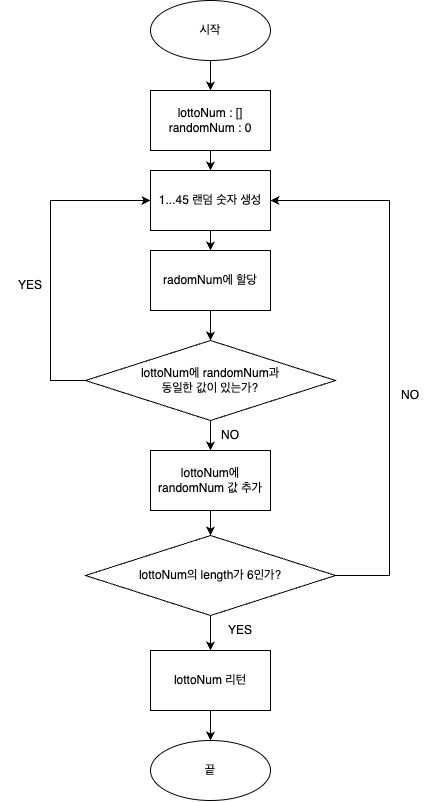

The diagram above was exported from draw.io. Its source (the exported page's mxGraphModel, read from the mxfile embedded in the PNG):
<mxGraphModel dx="1021" dy="1601" grid="1" gridSize="10" guides="1" tooltips="1" connect="1" arrows="1" fold="1" page="1" pageScale="1" pageWidth="827" pageHeight="1169" math="0" shadow="0">
  <root>
    <mxCell id="WIyWlLk6GJQsqaUBKTNV-0" />
    <mxCell id="WIyWlLk6GJQsqaUBKTNV-1" parent="WIyWlLk6GJQsqaUBKTNV-0" />
    <mxCell id="O7BcQqgrIBvrcE47ppgs-29" style="edgeStyle=orthogonalEdgeStyle;rounded=0;orthogonalLoop=1;jettySize=auto;html=1;entryX=0.5;entryY=0;entryDx=0;entryDy=0;" edge="1" parent="WIyWlLk6GJQsqaUBKTNV-1" source="O7BcQqgrIBvrcE47ppgs-0" target="O7BcQqgrIBvrcE47ppgs-2">
      <mxGeometry relative="1" as="geometry" />
    </mxCell>
    <mxCell id="O7BcQqgrIBvrcE47ppgs-0" value="시작" style="ellipse;whiteSpace=wrap;html=1;" vertex="1" parent="WIyWlLk6GJQsqaUBKTNV-1">
      <mxGeometry x="210" y="50" width="120" height="60" as="geometry" />
    </mxCell>
    <mxCell id="O7BcQqgrIBvrcE47ppgs-7" value="" style="edgeStyle=orthogonalEdgeStyle;rounded=0;orthogonalLoop=1;jettySize=auto;html=1;" edge="1" parent="WIyWlLk6GJQsqaUBKTNV-1" source="O7BcQqgrIBvrcE47ppgs-2" target="O7BcQqgrIBvrcE47ppgs-6">
      <mxGeometry relative="1" as="geometry" />
    </mxCell>
    <mxCell id="O7BcQqgrIBvrcE47ppgs-2" value="lottoNum : []&lt;br&gt;randomNum : 0" style="rounded=0;whiteSpace=wrap;html=1;" vertex="1" parent="WIyWlLk6GJQsqaUBKTNV-1">
      <mxGeometry x="210" y="140" width="120" height="60" as="geometry" />
    </mxCell>
    <mxCell id="O7BcQqgrIBvrcE47ppgs-25" style="edgeStyle=orthogonalEdgeStyle;rounded=0;orthogonalLoop=1;jettySize=auto;html=1;" edge="1" parent="WIyWlLk6GJQsqaUBKTNV-1" source="O7BcQqgrIBvrcE47ppgs-3" target="O7BcQqgrIBvrcE47ppgs-4">
      <mxGeometry relative="1" as="geometry" />
    </mxCell>
    <mxCell id="O7BcQqgrIBvrcE47ppgs-3" value="lottoNum 리턴" style="rounded=0;whiteSpace=wrap;html=1;" vertex="1" parent="WIyWlLk6GJQsqaUBKTNV-1">
      <mxGeometry x="210" y="700" width="120" height="60" as="geometry" />
    </mxCell>
    <mxCell id="O7BcQqgrIBvrcE47ppgs-4" value="끝" style="ellipse;whiteSpace=wrap;html=1;" vertex="1" parent="WIyWlLk6GJQsqaUBKTNV-1">
      <mxGeometry x="210" y="790" width="120" height="60" as="geometry" />
    </mxCell>
    <mxCell id="O7BcQqgrIBvrcE47ppgs-9" value="" style="edgeStyle=orthogonalEdgeStyle;rounded=0;orthogonalLoop=1;jettySize=auto;html=1;" edge="1" parent="WIyWlLk6GJQsqaUBKTNV-1" source="O7BcQqgrIBvrcE47ppgs-6" target="O7BcQqgrIBvrcE47ppgs-8">
      <mxGeometry relative="1" as="geometry" />
    </mxCell>
    <mxCell id="O7BcQqgrIBvrcE47ppgs-6" value="1...45 랜덤 숫자 생성" style="whiteSpace=wrap;html=1;rounded=0;" vertex="1" parent="WIyWlLk6GJQsqaUBKTNV-1">
      <mxGeometry x="210" y="220" width="120" height="60" as="geometry" />
    </mxCell>
    <mxCell id="O7BcQqgrIBvrcE47ppgs-14" value="" style="edgeStyle=orthogonalEdgeStyle;rounded=0;orthogonalLoop=1;jettySize=auto;html=1;" edge="1" parent="WIyWlLk6GJQsqaUBKTNV-1" source="O7BcQqgrIBvrcE47ppgs-8" target="O7BcQqgrIBvrcE47ppgs-13">
      <mxGeometry relative="1" as="geometry" />
    </mxCell>
    <mxCell id="O7BcQqgrIBvrcE47ppgs-8" value="radomNum에 할당" style="whiteSpace=wrap;html=1;rounded=0;" vertex="1" parent="WIyWlLk6GJQsqaUBKTNV-1">
      <mxGeometry x="210" y="300" width="120" height="60" as="geometry" />
    </mxCell>
    <mxCell id="O7BcQqgrIBvrcE47ppgs-15" style="edgeStyle=orthogonalEdgeStyle;rounded=0;orthogonalLoop=1;jettySize=auto;html=1;entryX=0;entryY=0.5;entryDx=0;entryDy=0;" edge="1" parent="WIyWlLk6GJQsqaUBKTNV-1" source="O7BcQqgrIBvrcE47ppgs-13" target="O7BcQqgrIBvrcE47ppgs-6">
      <mxGeometry relative="1" as="geometry">
        <Array as="points">
          <mxPoint x="110" y="430" />
          <mxPoint x="110" y="250" />
        </Array>
      </mxGeometry>
    </mxCell>
    <mxCell id="O7BcQqgrIBvrcE47ppgs-21" value="" style="edgeStyle=orthogonalEdgeStyle;rounded=0;orthogonalLoop=1;jettySize=auto;html=1;" edge="1" parent="WIyWlLk6GJQsqaUBKTNV-1" source="O7BcQqgrIBvrcE47ppgs-13" target="O7BcQqgrIBvrcE47ppgs-20">
      <mxGeometry relative="1" as="geometry" />
    </mxCell>
    <mxCell id="O7BcQqgrIBvrcE47ppgs-13" value="lottoNum에 randomNum과 &lt;br&gt;동일한 값이 있는가?" style="rhombus;whiteSpace=wrap;html=1;rounded=0;" vertex="1" parent="WIyWlLk6GJQsqaUBKTNV-1">
      <mxGeometry x="145" y="390" width="250" height="80" as="geometry" />
    </mxCell>
    <mxCell id="O7BcQqgrIBvrcE47ppgs-16" value="YES" style="text;html=1;align=center;verticalAlign=middle;whiteSpace=wrap;rounded=0;" vertex="1" parent="WIyWlLk6GJQsqaUBKTNV-1">
      <mxGeometry x="60" y="320" width="60" height="30" as="geometry" />
    </mxCell>
    <mxCell id="O7BcQqgrIBvrcE47ppgs-23" value="" style="edgeStyle=orthogonalEdgeStyle;rounded=0;orthogonalLoop=1;jettySize=auto;html=1;" edge="1" parent="WIyWlLk6GJQsqaUBKTNV-1" source="O7BcQqgrIBvrcE47ppgs-20" target="O7BcQqgrIBvrcE47ppgs-22">
      <mxGeometry relative="1" as="geometry" />
    </mxCell>
    <mxCell id="O7BcQqgrIBvrcE47ppgs-20" value="&lt;span style=&quot;color: rgb(0, 0, 0); font-family: Helvetica; font-size: 12px; font-style: normal; font-variant-ligatures: normal; font-variant-caps: normal; font-weight: 400; letter-spacing: normal; orphans: 2; text-align: center; text-indent: 0px; text-transform: none; widows: 2; word-spacing: 0px; -webkit-text-stroke-width: 0px; background-color: rgb(251, 251, 251); text-decoration-thickness: initial; text-decoration-style: initial; text-decoration-color: initial; float: none; display: inline !important;&quot;&gt;lottoNum에 randomNum 값 추가&lt;/span&gt;" style="whiteSpace=wrap;html=1;rounded=0;" vertex="1" parent="WIyWlLk6GJQsqaUBKTNV-1">
      <mxGeometry x="210" y="500" width="120" height="60" as="geometry" />
    </mxCell>
    <mxCell id="O7BcQqgrIBvrcE47ppgs-24" style="edgeStyle=orthogonalEdgeStyle;rounded=0;orthogonalLoop=1;jettySize=auto;html=1;entryX=0.5;entryY=0;entryDx=0;entryDy=0;" edge="1" parent="WIyWlLk6GJQsqaUBKTNV-1" source="O7BcQqgrIBvrcE47ppgs-22" target="O7BcQqgrIBvrcE47ppgs-3">
      <mxGeometry relative="1" as="geometry" />
    </mxCell>
    <mxCell id="O7BcQqgrIBvrcE47ppgs-22" value="lottoNum의 length가 6인가?" style="rhombus;whiteSpace=wrap;html=1;rounded=0;" vertex="1" parent="WIyWlLk6GJQsqaUBKTNV-1">
      <mxGeometry x="145" y="585" width="250" height="80" as="geometry" />
    </mxCell>
    <mxCell id="O7BcQqgrIBvrcE47ppgs-26" value="YES" style="text;html=1;align=center;verticalAlign=middle;whiteSpace=wrap;rounded=0;" vertex="1" parent="WIyWlLk6GJQsqaUBKTNV-1">
      <mxGeometry x="270" y="665" width="60" height="30" as="geometry" />
    </mxCell>
    <mxCell id="O7BcQqgrIBvrcE47ppgs-27" style="edgeStyle=orthogonalEdgeStyle;rounded=0;orthogonalLoop=1;jettySize=auto;html=1;entryX=1;entryY=0.5;entryDx=0;entryDy=0;" edge="1" parent="WIyWlLk6GJQsqaUBKTNV-1" target="O7BcQqgrIBvrcE47ppgs-6">
      <mxGeometry relative="1" as="geometry">
        <mxPoint x="394.04" y="625" as="sourcePoint" />
        <mxPoint x="370" y="230" as="targetPoint" />
        <Array as="points">
          <mxPoint x="449" y="625" />
          <mxPoint x="449" y="250" />
        </Array>
      </mxGeometry>
    </mxCell>
    <mxCell id="O7BcQqgrIBvrcE47ppgs-28" value="NO" style="text;html=1;align=center;verticalAlign=middle;whiteSpace=wrap;rounded=0;" vertex="1" parent="WIyWlLk6GJQsqaUBKTNV-1">
      <mxGeometry x="440" y="430" width="60" height="30" as="geometry" />
    </mxCell>
    <mxCell id="O7BcQqgrIBvrcE47ppgs-30" value="NO" style="text;html=1;align=center;verticalAlign=middle;whiteSpace=wrap;rounded=0;" vertex="1" parent="WIyWlLk6GJQsqaUBKTNV-1">
      <mxGeometry x="260" y="470" width="60" height="30" as="geometry" />
    </mxCell>
  </root>
</mxGraphModel>